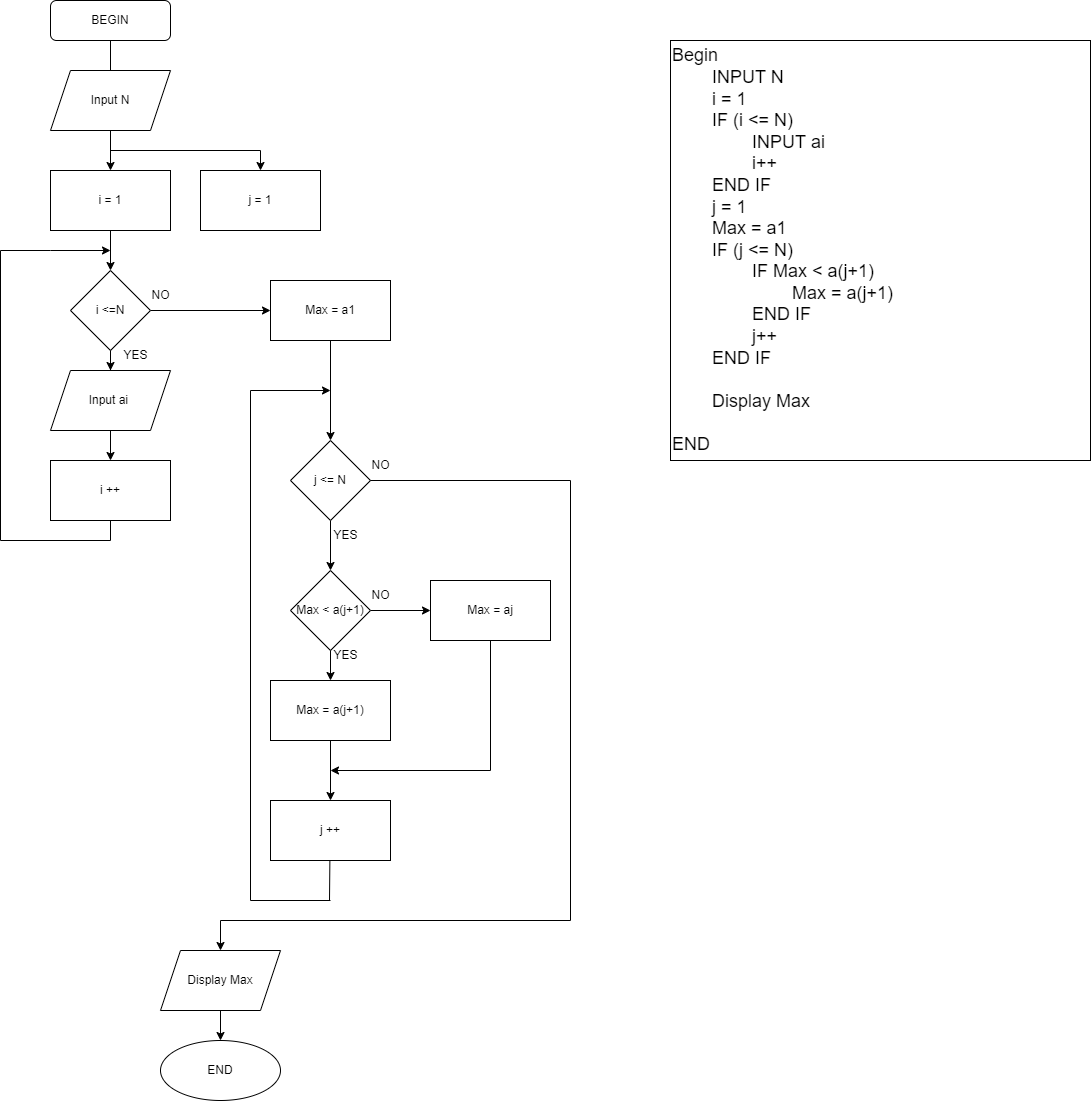

The diagram above was exported from draw.io. Its source (the exported page's mxGraphModel, read from the mxfile embedded in the PNG):
<mxGraphModel dx="2503" dy="1183" grid="1" gridSize="10" guides="1" tooltips="1" connect="1" arrows="1" fold="1" page="1" pageScale="1" pageWidth="827" pageHeight="1169" math="0" shadow="0">
  <root>
    <mxCell id="WIyWlLk6GJQsqaUBKTNV-0" />
    <mxCell id="WIyWlLk6GJQsqaUBKTNV-1" parent="WIyWlLk6GJQsqaUBKTNV-0" />
    <mxCell id="WIyWlLk6GJQsqaUBKTNV-2" value="" style="rounded=0;html=1;jettySize=auto;orthogonalLoop=1;fontSize=11;endArrow=block;endFill=0;endSize=8;strokeWidth=1;shadow=0;labelBackgroundColor=none;edgeStyle=orthogonalEdgeStyle;" parent="WIyWlLk6GJQsqaUBKTNV-1" source="WIyWlLk6GJQsqaUBKTNV-3" edge="1">
      <mxGeometry relative="1" as="geometry">
        <mxPoint x="130" y="110" as="targetPoint" />
      </mxGeometry>
    </mxCell>
    <mxCell id="WIyWlLk6GJQsqaUBKTNV-3" value="BEGIN" style="rounded=1;whiteSpace=wrap;html=1;fontSize=12;glass=0;strokeWidth=1;shadow=0;" parent="WIyWlLk6GJQsqaUBKTNV-1" vertex="1">
      <mxGeometry x="70" y="20" width="120" height="40" as="geometry" />
    </mxCell>
    <mxCell id="r1qp84rHs6XftXlXyr6k-6" value="" style="edgeStyle=orthogonalEdgeStyle;rounded=0;orthogonalLoop=1;jettySize=auto;html=1;" parent="WIyWlLk6GJQsqaUBKTNV-1" source="r1qp84rHs6XftXlXyr6k-0" edge="1">
      <mxGeometry relative="1" as="geometry">
        <mxPoint x="130" y="190" as="targetPoint" />
      </mxGeometry>
    </mxCell>
    <mxCell id="r1qp84rHs6XftXlXyr6k-0" value="Input N" style="shape=parallelogram;perimeter=parallelogramPerimeter;whiteSpace=wrap;html=1;fixedSize=1;" parent="WIyWlLk6GJQsqaUBKTNV-1" vertex="1">
      <mxGeometry x="70" y="90" width="120" height="60" as="geometry" />
    </mxCell>
    <mxCell id="r1qp84rHs6XftXlXyr6k-9" value="Display Max" style="shape=parallelogram;perimeter=parallelogramPerimeter;whiteSpace=wrap;html=1;fixedSize=1;" parent="WIyWlLk6GJQsqaUBKTNV-1" vertex="1">
      <mxGeometry x="180" y="970" width="120" height="60" as="geometry" />
    </mxCell>
    <mxCell id="r1qp84rHs6XftXlXyr6k-12" value="&lt;font style=&quot;font-size: 18px;&quot;&gt;Begin&lt;br&gt;&lt;span style=&quot;white-space: pre;&quot;&gt;&#09;&lt;/span&gt;INPUT&amp;nbsp;N&lt;br&gt;&lt;span style=&quot;white-space: pre;&quot;&gt;&#09;&lt;/span&gt;i = 1&lt;br&gt;&lt;span style=&quot;white-space: pre;&quot;&gt;&#09;&lt;/span&gt;IF (i &amp;lt;= N)&lt;br&gt;&lt;span style=&quot;white-space: pre;&quot;&gt;&#09;&lt;/span&gt;&lt;span style=&quot;white-space: pre;&quot;&gt;&#09;&lt;/span&gt;INPUT ai&lt;br&gt;&lt;span style=&quot;white-space: pre;&quot;&gt;&#09;&lt;span style=&quot;white-space: pre;&quot;&gt;&#09;&lt;/span&gt;i&lt;/span&gt;++&lt;br&gt;&lt;span style=&quot;white-space: pre;&quot;&gt;&#09;&lt;/span&gt;END IF&lt;br&gt;&lt;span style=&quot;white-space: pre;&quot;&gt;&#09;&lt;/span&gt;j&amp;nbsp;= 1&lt;br&gt;&lt;span style=&quot;white-space: pre;&quot;&gt;&#09;&lt;/span&gt;Max = a1&lt;br&gt;&lt;span style=&quot;white-space: pre;&quot;&gt;&#09;&lt;/span&gt;IF (j &amp;lt;= N)&lt;br&gt;&lt;span style=&quot;white-space: pre;&quot;&gt;&lt;span style=&quot;white-space: pre;&quot;&gt;&#09;&lt;/span&gt;&#09;&lt;/span&gt;IF Max &amp;lt; a(j+1)&lt;br&gt;&lt;span style=&quot;white-space: pre;&quot;&gt;&#09;&lt;/span&gt;&lt;span style=&quot;white-space: pre;&quot;&gt;&#09;&lt;span style=&quot;white-space: pre;&quot;&gt;&#09;&lt;/span&gt;M&lt;/span&gt;ax&amp;nbsp;= a(j+1)&amp;nbsp;&lt;br&gt;&lt;span style=&quot;white-space: pre;&quot;&gt;&#09;&lt;/span&gt;&lt;span style=&quot;white-space: pre;&quot;&gt;&#09;&lt;/span&gt;END IF&lt;br&gt;&lt;span style=&quot;white-space: pre;&quot;&gt;&#09;&lt;/span&gt;&lt;span style=&quot;white-space: pre;&quot;&gt;&#09;&lt;/span&gt;j++&lt;br&gt;&lt;span style=&quot;white-space: pre;&quot;&gt;&#09;&lt;/span&gt;END IF&lt;br&gt;&lt;br&gt;&lt;span style=&quot;white-space: pre;&quot;&gt;&#09;&lt;/span&gt;Display Max&lt;br&gt;&lt;br&gt;END&lt;/font&gt;" style="whiteSpace=wrap;html=1;aspect=fixed;align=left;" parent="WIyWlLk6GJQsqaUBKTNV-1" vertex="1">
      <mxGeometry x="690" y="60" width="420" height="420" as="geometry" />
    </mxCell>
    <mxCell id="r1qp84rHs6XftXlXyr6k-32" value="" style="edgeStyle=orthogonalEdgeStyle;rounded=0;orthogonalLoop=1;jettySize=auto;html=1;" parent="WIyWlLk6GJQsqaUBKTNV-1" source="r1qp84rHs6XftXlXyr6k-13" target="r1qp84rHs6XftXlXyr6k-24" edge="1">
      <mxGeometry relative="1" as="geometry" />
    </mxCell>
    <mxCell id="r1qp84rHs6XftXlXyr6k-37" value="" style="edgeStyle=orthogonalEdgeStyle;rounded=0;orthogonalLoop=1;jettySize=auto;html=1;entryX=0;entryY=0.5;entryDx=0;entryDy=0;" parent="WIyWlLk6GJQsqaUBKTNV-1" source="r1qp84rHs6XftXlXyr6k-13" target="r1qp84rHs6XftXlXyr6k-38" edge="1">
      <mxGeometry relative="1" as="geometry">
        <mxPoint x="240" y="330" as="targetPoint" />
      </mxGeometry>
    </mxCell>
    <mxCell id="r1qp84rHs6XftXlXyr6k-13" value="i &amp;lt;=N" style="rhombus;whiteSpace=wrap;html=1;" parent="WIyWlLk6GJQsqaUBKTNV-1" vertex="1">
      <mxGeometry x="90" y="290" width="80" height="80" as="geometry" />
    </mxCell>
    <mxCell id="r1qp84rHs6XftXlXyr6k-29" value="" style="edgeStyle=orthogonalEdgeStyle;rounded=0;orthogonalLoop=1;jettySize=auto;html=1;" parent="WIyWlLk6GJQsqaUBKTNV-1" source="r1qp84rHs6XftXlXyr6k-18" target="r1qp84rHs6XftXlXyr6k-13" edge="1">
      <mxGeometry relative="1" as="geometry" />
    </mxCell>
    <mxCell id="r1qp84rHs6XftXlXyr6k-18" value="i = 1" style="rounded=0;whiteSpace=wrap;html=1;" parent="WIyWlLk6GJQsqaUBKTNV-1" vertex="1">
      <mxGeometry x="70" y="190" width="120" height="60" as="geometry" />
    </mxCell>
    <mxCell id="r1qp84rHs6XftXlXyr6k-20" value="i ++" style="rounded=0;whiteSpace=wrap;html=1;" parent="WIyWlLk6GJQsqaUBKTNV-1" vertex="1">
      <mxGeometry x="70" y="480" width="120" height="60" as="geometry" />
    </mxCell>
    <mxCell id="r1qp84rHs6XftXlXyr6k-25" value="" style="edgeStyle=orthogonalEdgeStyle;rounded=0;orthogonalLoop=1;jettySize=auto;html=1;" parent="WIyWlLk6GJQsqaUBKTNV-1" source="r1qp84rHs6XftXlXyr6k-24" target="r1qp84rHs6XftXlXyr6k-20" edge="1">
      <mxGeometry relative="1" as="geometry" />
    </mxCell>
    <mxCell id="r1qp84rHs6XftXlXyr6k-24" value="Input ai&amp;nbsp;" style="shape=parallelogram;perimeter=parallelogramPerimeter;whiteSpace=wrap;html=1;fixedSize=1;" parent="WIyWlLk6GJQsqaUBKTNV-1" vertex="1">
      <mxGeometry x="70" y="390" width="120" height="60" as="geometry" />
    </mxCell>
    <mxCell id="r1qp84rHs6XftXlXyr6k-27" value="" style="endArrow=none;html=1;rounded=0;" parent="WIyWlLk6GJQsqaUBKTNV-1" edge="1">
      <mxGeometry width="50" height="50" relative="1" as="geometry">
        <mxPoint x="130" y="560" as="sourcePoint" />
        <mxPoint x="20" y="560" as="targetPoint" />
      </mxGeometry>
    </mxCell>
    <mxCell id="r1qp84rHs6XftXlXyr6k-28" value="" style="endArrow=none;html=1;rounded=0;" parent="WIyWlLk6GJQsqaUBKTNV-1" edge="1">
      <mxGeometry width="50" height="50" relative="1" as="geometry">
        <mxPoint x="20" y="560" as="sourcePoint" />
        <mxPoint x="20" y="270" as="targetPoint" />
      </mxGeometry>
    </mxCell>
    <mxCell id="r1qp84rHs6XftXlXyr6k-30" value="" style="endArrow=none;html=1;rounded=0;" parent="WIyWlLk6GJQsqaUBKTNV-1" edge="1">
      <mxGeometry width="50" height="50" relative="1" as="geometry">
        <mxPoint x="20" y="270" as="sourcePoint" />
        <mxPoint x="70" y="270" as="targetPoint" />
      </mxGeometry>
    </mxCell>
    <mxCell id="r1qp84rHs6XftXlXyr6k-31" value="" style="endArrow=classic;html=1;rounded=0;" parent="WIyWlLk6GJQsqaUBKTNV-1" edge="1">
      <mxGeometry width="50" height="50" relative="1" as="geometry">
        <mxPoint x="70" y="270" as="sourcePoint" />
        <mxPoint x="130" y="270" as="targetPoint" />
      </mxGeometry>
    </mxCell>
    <mxCell id="r1qp84rHs6XftXlXyr6k-34" value="" style="endArrow=none;html=1;rounded=0;entryX=0.5;entryY=1;entryDx=0;entryDy=0;" parent="WIyWlLk6GJQsqaUBKTNV-1" target="r1qp84rHs6XftXlXyr6k-20" edge="1">
      <mxGeometry width="50" height="50" relative="1" as="geometry">
        <mxPoint x="130" y="560" as="sourcePoint" />
        <mxPoint x="220" y="650" as="targetPoint" />
      </mxGeometry>
    </mxCell>
    <mxCell id="r1qp84rHs6XftXlXyr6k-35" value="YES" style="text;html=1;align=center;verticalAlign=middle;resizable=0;points=[];autosize=1;strokeColor=none;fillColor=none;" parent="WIyWlLk6GJQsqaUBKTNV-1" vertex="1">
      <mxGeometry x="130" y="360" width="50" height="30" as="geometry" />
    </mxCell>
    <mxCell id="r1qp84rHs6XftXlXyr6k-38" value="Max = a1" style="rounded=0;whiteSpace=wrap;html=1;" parent="WIyWlLk6GJQsqaUBKTNV-1" vertex="1">
      <mxGeometry x="290" y="300" width="120" height="60" as="geometry" />
    </mxCell>
    <mxCell id="r1qp84rHs6XftXlXyr6k-48" value="" style="edgeStyle=orthogonalEdgeStyle;rounded=0;orthogonalLoop=1;jettySize=auto;html=1;" parent="WIyWlLk6GJQsqaUBKTNV-1" source="r1qp84rHs6XftXlXyr6k-40" edge="1">
      <mxGeometry relative="1" as="geometry">
        <mxPoint x="350.0000000000001" y="590" as="targetPoint" />
      </mxGeometry>
    </mxCell>
    <mxCell id="r1qp84rHs6XftXlXyr6k-40" value="j &amp;lt;= N" style="rhombus;whiteSpace=wrap;html=1;" parent="WIyWlLk6GJQsqaUBKTNV-1" vertex="1">
      <mxGeometry x="310" y="460" width="80" height="80" as="geometry" />
    </mxCell>
    <mxCell id="r1qp84rHs6XftXlXyr6k-41" value="" style="edgeStyle=orthogonalEdgeStyle;rounded=0;orthogonalLoop=1;jettySize=auto;html=1;exitX=0.5;exitY=1;exitDx=0;exitDy=0;" parent="WIyWlLk6GJQsqaUBKTNV-1" target="r1qp84rHs6XftXlXyr6k-40" edge="1" source="r1qp84rHs6XftXlXyr6k-38">
      <mxGeometry relative="1" as="geometry">
        <mxPoint x="350" y="420" as="sourcePoint" />
      </mxGeometry>
    </mxCell>
    <mxCell id="r1qp84rHs6XftXlXyr6k-43" value="" style="edgeStyle=orthogonalEdgeStyle;rounded=0;orthogonalLoop=1;jettySize=auto;html=1;" parent="WIyWlLk6GJQsqaUBKTNV-1" edge="1">
      <mxGeometry relative="1" as="geometry">
        <mxPoint x="350.0000000000001" y="650" as="sourcePoint" />
        <mxPoint x="350.0000000000001" y="700" as="targetPoint" />
      </mxGeometry>
    </mxCell>
    <mxCell id="r1qp84rHs6XftXlXyr6k-46" value="" style="endArrow=none;html=1;rounded=0;entryX=0.5;entryY=1;entryDx=0;entryDy=0;" parent="WIyWlLk6GJQsqaUBKTNV-1" edge="1">
      <mxGeometry width="50" height="50" relative="1" as="geometry">
        <mxPoint x="350" y="759.9999999999998" as="sourcePoint" />
        <mxPoint x="350" y="760" as="targetPoint" />
      </mxGeometry>
    </mxCell>
    <mxCell id="r1qp84rHs6XftXlXyr6k-47" value="YES" style="text;html=1;align=center;verticalAlign=middle;resizable=0;points=[];autosize=1;strokeColor=none;fillColor=none;" parent="WIyWlLk6GJQsqaUBKTNV-1" vertex="1">
      <mxGeometry x="340" y="540" width="50" height="30" as="geometry" />
    </mxCell>
    <mxCell id="r1qp84rHs6XftXlXyr6k-54" value="" style="edgeStyle=orthogonalEdgeStyle;rounded=0;orthogonalLoop=1;jettySize=auto;html=1;" parent="WIyWlLk6GJQsqaUBKTNV-1" source="r1qp84rHs6XftXlXyr6k-49" target="r1qp84rHs6XftXlXyr6k-53" edge="1">
      <mxGeometry relative="1" as="geometry" />
    </mxCell>
    <mxCell id="r1qp84rHs6XftXlXyr6k-49" value="Max &amp;lt; a(j+1)" style="rhombus;whiteSpace=wrap;html=1;" parent="WIyWlLk6GJQsqaUBKTNV-1" vertex="1">
      <mxGeometry x="310" y="590" width="80" height="80" as="geometry" />
    </mxCell>
    <mxCell id="r1qp84rHs6XftXlXyr6k-58" value="" style="edgeStyle=orthogonalEdgeStyle;rounded=0;orthogonalLoop=1;jettySize=auto;html=1;" parent="WIyWlLk6GJQsqaUBKTNV-1" source="r1qp84rHs6XftXlXyr6k-50" target="r1qp84rHs6XftXlXyr6k-57" edge="1">
      <mxGeometry relative="1" as="geometry" />
    </mxCell>
    <mxCell id="r1qp84rHs6XftXlXyr6k-50" value="Max = a(j+1)" style="rounded=0;whiteSpace=wrap;html=1;" parent="WIyWlLk6GJQsqaUBKTNV-1" vertex="1">
      <mxGeometry x="290" y="700" width="120" height="60" as="geometry" />
    </mxCell>
    <mxCell id="r1qp84rHs6XftXlXyr6k-51" value="NO" style="text;html=1;align=center;verticalAlign=middle;resizable=0;points=[];autosize=1;strokeColor=none;fillColor=none;" parent="WIyWlLk6GJQsqaUBKTNV-1" vertex="1">
      <mxGeometry x="160" y="300" width="40" height="30" as="geometry" />
    </mxCell>
    <mxCell id="r1qp84rHs6XftXlXyr6k-53" value="Max = aj" style="whiteSpace=wrap;html=1;" parent="WIyWlLk6GJQsqaUBKTNV-1" vertex="1">
      <mxGeometry x="450" y="600" width="120" height="60" as="geometry" />
    </mxCell>
    <mxCell id="r1qp84rHs6XftXlXyr6k-55" value="NO" style="text;html=1;align=center;verticalAlign=middle;resizable=0;points=[];autosize=1;strokeColor=none;fillColor=none;" parent="WIyWlLk6GJQsqaUBKTNV-1" vertex="1">
      <mxGeometry x="380" y="600" width="40" height="30" as="geometry" />
    </mxCell>
    <mxCell id="r1qp84rHs6XftXlXyr6k-56" value="YES" style="text;html=1;align=center;verticalAlign=middle;resizable=0;points=[];autosize=1;strokeColor=none;fillColor=none;" parent="WIyWlLk6GJQsqaUBKTNV-1" vertex="1">
      <mxGeometry x="340" y="660" width="50" height="30" as="geometry" />
    </mxCell>
    <mxCell id="r1qp84rHs6XftXlXyr6k-57" value="j ++" style="rounded=0;whiteSpace=wrap;html=1;" parent="WIyWlLk6GJQsqaUBKTNV-1" vertex="1">
      <mxGeometry x="290" y="820" width="120" height="60" as="geometry" />
    </mxCell>
    <mxCell id="r1qp84rHs6XftXlXyr6k-59" value="" style="endArrow=classic;html=1;rounded=0;" parent="WIyWlLk6GJQsqaUBKTNV-1" edge="1">
      <mxGeometry width="50" height="50" relative="1" as="geometry">
        <mxPoint x="510" y="790" as="sourcePoint" />
        <mxPoint x="350" y="790" as="targetPoint" />
      </mxGeometry>
    </mxCell>
    <mxCell id="r1qp84rHs6XftXlXyr6k-60" value="" style="endArrow=none;html=1;rounded=0;entryX=0.5;entryY=1;entryDx=0;entryDy=0;" parent="WIyWlLk6GJQsqaUBKTNV-1" target="r1qp84rHs6XftXlXyr6k-53" edge="1">
      <mxGeometry width="50" height="50" relative="1" as="geometry">
        <mxPoint x="510" y="790" as="sourcePoint" />
        <mxPoint x="290" y="560" as="targetPoint" />
      </mxGeometry>
    </mxCell>
    <mxCell id="r1qp84rHs6XftXlXyr6k-61" value="" style="endArrow=none;html=1;rounded=0;entryX=0.5;entryY=1;entryDx=0;entryDy=0;" parent="WIyWlLk6GJQsqaUBKTNV-1" edge="1">
      <mxGeometry width="50" height="50" relative="1" as="geometry">
        <mxPoint x="349" y="920" as="sourcePoint" />
        <mxPoint x="349.38" y="879.9999999999998" as="targetPoint" />
      </mxGeometry>
    </mxCell>
    <mxCell id="r1qp84rHs6XftXlXyr6k-62" value="" style="endArrow=none;html=1;rounded=0;" parent="WIyWlLk6GJQsqaUBKTNV-1" edge="1">
      <mxGeometry width="50" height="50" relative="1" as="geometry">
        <mxPoint x="270" y="919.9999999999998" as="sourcePoint" />
        <mxPoint x="270" y="410" as="targetPoint" />
      </mxGeometry>
    </mxCell>
    <mxCell id="r1qp84rHs6XftXlXyr6k-63" value="" style="endArrow=classic;html=1;rounded=0;" parent="WIyWlLk6GJQsqaUBKTNV-1" edge="1">
      <mxGeometry width="50" height="50" relative="1" as="geometry">
        <mxPoint x="270" y="410" as="sourcePoint" />
        <mxPoint x="350" y="410" as="targetPoint" />
      </mxGeometry>
    </mxCell>
    <mxCell id="r1qp84rHs6XftXlXyr6k-64" value="" style="endArrow=none;html=1;rounded=0;" parent="WIyWlLk6GJQsqaUBKTNV-1" edge="1">
      <mxGeometry width="50" height="50" relative="1" as="geometry">
        <mxPoint x="270" y="920" as="sourcePoint" />
        <mxPoint x="350" y="920" as="targetPoint" />
      </mxGeometry>
    </mxCell>
    <mxCell id="r1qp84rHs6XftXlXyr6k-66" value="" style="endArrow=none;html=1;rounded=0;exitX=1;exitY=0.5;exitDx=0;exitDy=0;" parent="WIyWlLk6GJQsqaUBKTNV-1" source="r1qp84rHs6XftXlXyr6k-40" edge="1">
      <mxGeometry width="50" height="50" relative="1" as="geometry">
        <mxPoint x="250" y="690" as="sourcePoint" />
        <mxPoint x="590" y="500" as="targetPoint" />
      </mxGeometry>
    </mxCell>
    <mxCell id="r1qp84rHs6XftXlXyr6k-68" value="" style="endArrow=none;html=1;rounded=0;" parent="WIyWlLk6GJQsqaUBKTNV-1" edge="1">
      <mxGeometry width="50" height="50" relative="1" as="geometry">
        <mxPoint x="590" y="940" as="sourcePoint" />
        <mxPoint x="590" y="500" as="targetPoint" />
      </mxGeometry>
    </mxCell>
    <mxCell id="r1qp84rHs6XftXlXyr6k-69" value="" style="endArrow=classic;html=1;rounded=0;entryX=0.5;entryY=0;entryDx=0;entryDy=0;" parent="WIyWlLk6GJQsqaUBKTNV-1" edge="1">
      <mxGeometry width="50" height="50" relative="1" as="geometry">
        <mxPoint x="240" y="940" as="sourcePoint" />
        <mxPoint x="240" y="970.0000000000002" as="targetPoint" />
      </mxGeometry>
    </mxCell>
    <mxCell id="r1qp84rHs6XftXlXyr6k-70" value="" style="endArrow=none;html=1;rounded=0;" parent="WIyWlLk6GJQsqaUBKTNV-1" edge="1">
      <mxGeometry width="50" height="50" relative="1" as="geometry">
        <mxPoint x="240" y="940" as="sourcePoint" />
        <mxPoint x="590" y="940" as="targetPoint" />
      </mxGeometry>
    </mxCell>
    <mxCell id="8COT6ZE35ZYlJm-pD9vU-3" value="END&lt;br&gt;" style="ellipse;whiteSpace=wrap;html=1;hachureGap=4;" vertex="1" parent="WIyWlLk6GJQsqaUBKTNV-1">
      <mxGeometry x="180" y="1060" width="120" height="60" as="geometry" />
    </mxCell>
    <mxCell id="8COT6ZE35ZYlJm-pD9vU-9" value="" style="edgeStyle=orthogonalEdgeStyle;rounded=0;orthogonalLoop=1;jettySize=auto;html=1;exitX=0.5;exitY=1;exitDx=0;exitDy=0;entryX=0.5;entryY=0;entryDx=0;entryDy=0;" edge="1" parent="WIyWlLk6GJQsqaUBKTNV-1" source="r1qp84rHs6XftXlXyr6k-9" target="8COT6ZE35ZYlJm-pD9vU-3">
      <mxGeometry relative="1" as="geometry">
        <mxPoint x="400" y="640" as="sourcePoint" />
        <mxPoint x="460" y="640" as="targetPoint" />
      </mxGeometry>
    </mxCell>
    <mxCell id="8COT6ZE35ZYlJm-pD9vU-10" value="j = 1" style="rounded=0;whiteSpace=wrap;html=1;" vertex="1" parent="WIyWlLk6GJQsqaUBKTNV-1">
      <mxGeometry x="220" y="190" width="120" height="60" as="geometry" />
    </mxCell>
    <mxCell id="8COT6ZE35ZYlJm-pD9vU-11" value="" style="endArrow=classic;html=1;rounded=0;entryX=0.5;entryY=0;entryDx=0;entryDy=0;" edge="1" parent="WIyWlLk6GJQsqaUBKTNV-1" target="8COT6ZE35ZYlJm-pD9vU-10">
      <mxGeometry width="50" height="50" relative="1" as="geometry">
        <mxPoint x="280" y="170" as="sourcePoint" />
        <mxPoint x="280" y="170" as="targetPoint" />
      </mxGeometry>
    </mxCell>
    <mxCell id="8COT6ZE35ZYlJm-pD9vU-12" value="" style="endArrow=none;html=1;rounded=0;" edge="1" parent="WIyWlLk6GJQsqaUBKTNV-1">
      <mxGeometry width="50" height="50" relative="1" as="geometry">
        <mxPoint x="280" y="170" as="sourcePoint" />
        <mxPoint x="130" y="170" as="targetPoint" />
      </mxGeometry>
    </mxCell>
    <mxCell id="8COT6ZE35ZYlJm-pD9vU-13" value="NO" style="text;html=1;align=center;verticalAlign=middle;resizable=0;points=[];autosize=1;strokeColor=none;fillColor=none;" vertex="1" parent="WIyWlLk6GJQsqaUBKTNV-1">
      <mxGeometry x="380" y="470" width="40" height="30" as="geometry" />
    </mxCell>
  </root>
</mxGraphModel>